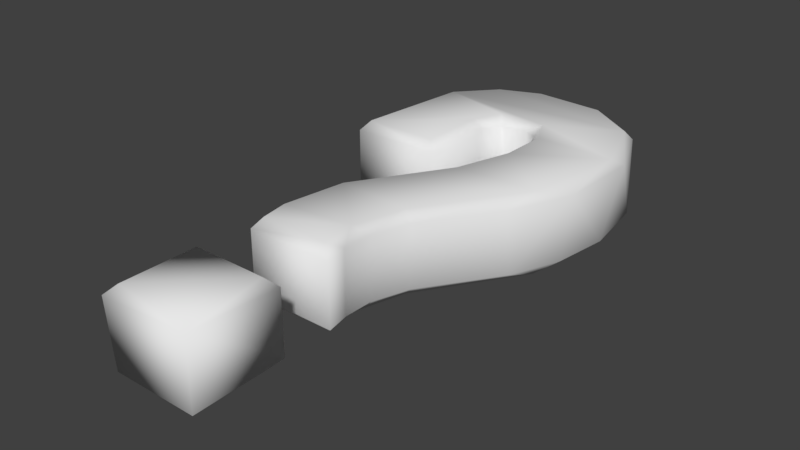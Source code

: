 # Source: question.blend  (saved by Blender 2.78.0; exported with 4.5.12 LTS)
import bpy
from mathutils import Matrix  # noqa: F401  (used for matrix-valued properties, if any)

bpy.ops.wm.read_factory_settings(use_empty=True)
scene = bpy.context.scene
scene.name = 'Scene'

# ---- collections
col_collection_1 = bpy.data.collections.new('Collection 1'); scene.collection.children.link(col_collection_1)

# ---- world
world_world = bpy.data.worlds.new('World'); scene.world = world_world
world_world.color = (0.05088, 0.05088, 0.05088)
world_world.use_sun_shadow = False
world_world.sun_shadow_jitter_overblur = 0.0
world_world.cycles.sampling_method = 'MANUAL'

# ---- meshes
me_mesh = bpy.data.meshes.new('Mesh')
me_mesh.from_pydata([(-0.06201, -0.08739, 0.054), (0.04951, 0.253, 0.054), (-0.03353, 0.2909, 0.05392), (-0.1518, 0.1631, 0.05406), (-0.1345, 0.3168, 0.05402), (-0.09014, 0.3667, 0.054), (0.154, 0.2525, 0.05401), (0.1361, 0.1206, 0.05402), (0.04982, -0.01046, 0.054), (0.03519, -0.1245, 0.054), (-0.0696, -0.3232, -0.04894), (-0.04926, -0.004073, -0.05401), (0.02558, 0.1157, -0.054), (0.04827, 0.1891, -0.054), (0.04951, 0.253, -0.054), (0.02911, 0.2934, -0.05387), (-0.03353, 0.2909, -0.05392), (-0.05219, 0.1625, -0.054), (-0.1345, 0.3168, -0.05402), (-0.09014, 0.3667, -0.054), (-0.03579, 0.389, -0.05401), (0.1218, 0.3428, -0.05402), (0.154, 0.2525, -0.05401), (0.04982, -0.01046, -0.054), (0.03519, -0.1245, -0.054), (-0.05649, -0.1242, -0.05401), (-0.06201, -0.08739, -0.054), (0.03768, 0.2504, -0.04198), (0.02387, 0.281, -0.04168), (-0.03036, 0.2754, -0.04186), (-0.05126, 0.2536, -0.054), (-0.04019, 0.1505, -0.042), (-0.1518, 0.1637, -0.05406), (-0.1611, 0.1505, -0.042), (-0.1586, 0.2744, -0.04221), (-0.05948, 0.396, -0.04208), (0.05752, 0.385, -0.05401), (0.1108, 0.3697, -0.0418), (0.1521, 0.3128, -0.04208), (0.1361, 0.1206, -0.05402), (0.03074, -0.07861, -0.054), (0.04415, -0.1054, -0.042), (-0.07275, -0.1072, -0.04204), (-0.07018, -0.03657, -0.0419), (-0.053, 0.01538, 0.04188), (-0.04588, 0.027, -0.04201), (0.01837, 0.1273, -0.04189), (0.0369, 0.1973, -0.04207), (0.03787, 0.2489, 0.042), (0.0285, 0.2754, 0.04186), (-0.01205, 0.2851, -0.04206), (-0.0396, 0.2497, -0.042), (-0.03944, 0.251, 0.04199), (-0.1611, 0.1505, 0.042), (-0.1261, 0.3518, -0.04175), (-0.1385, 0.3306, 0.04202), (0.04412, 0.4007, -0.04236), (0.0632, 0.396, 0.04208), (0.1626, 0.2736, 0.04202), (0.1657, 0.2232, -0.04217), (0.156, 0.1495, -0.0419), (0.1284, 0.08318, -0.04202), (0.1247, 0.07755, 0.042), (0.06099, -0.01519, -0.04203), (0.06192, -0.01358, 0.04199), (0.04493, -0.0648, -0.04193), (0.04516, -0.06327, 0.04193), (0.05031, -0.1366, -0.042), (0.05031, -0.1366, 0.042), (-0.0647, -0.1366, -0.042), (-0.0647, -0.1366, 0.042), (-0.07194, -0.1114, 0.042), (-0.05649, -0.1242, 0.05401), (-0.07324, -0.05949, 0.0421), (-0.04926, -0.004073, 0.05401), (0.02558, 0.1157, 0.054), (0.01456, 0.1213, 0.04199), (0.03581, 0.1871, 0.042), (0.04827, 0.1891, 0.054), (0.02911, 0.2934, 0.05387), (0.01019, 0.2851, 0.04206), (-0.02573, 0.281, 0.04168), (-0.05126, 0.2536, 0.054), (-0.04019, 0.1505, 0.042), (-0.05219, 0.1625, 0.054), (-0.1591, 0.2711, 0.04223), (-0.1071, 0.3697, 0.0418), (-0.0404, 0.4007, 0.04236), (-0.03579, 0.389, 0.05401), (0.05752, 0.385, 0.05401), (0.1298, 0.3518, 0.04175), (0.1218, 0.3428, 0.05402), (0.16, 0.1599, 0.04202), (0.03074, -0.07861, 0.054), (0.04407, -0.1047, 0.042), (0.04728, -0.3253, -0.04688), (-0.06965, -0.2067, -0.04688), (0.03821, -0.2166, -0.054), (0.05021, -0.2046, -0.042), (0.04812, -0.3244, 0.04688), (-0.07258, -0.3274, 0.042), (-0.06058, -0.3154, 0.054), (-0.07048, -0.2075, 0.04688), (0.05021, -0.2046, 0.042), (0.03821, -0.2166, 0.054)], [], [(5, 89, 88), (5, 91, 89), (4, 91, 5), (4, 79, 91), (79, 6, 91), (4, 2, 79), (3, 2, 4), (3, 82, 2), (1, 6, 79), (3, 84, 82), (78, 6, 1), (78, 7, 6), (75, 7, 78), (74, 7, 75), (74, 8, 7), (74, 93, 8), (0, 93, 74), (72, 93, 0), (72, 9, 93), (101, 104, 102), (101, 99, 104), (36, 19, 20), (21, 19, 36), (21, 18, 19), (15, 18, 21), (22, 15, 21), (16, 18, 15), (16, 32, 18), (30, 32, 16), (22, 14, 15), (17, 32, 30), (22, 13, 14), (39, 13, 22), (39, 12, 13), (39, 11, 12), (23, 11, 39), (40, 11, 23), (40, 26, 11), (40, 25, 26), (24, 25, 40), (97, 10, 96), (95, 10, 97), (43, 11, 26), (45, 11, 43), (29, 16, 50), (34, 32, 33), (34, 18, 32), (54, 19, 18), (35, 19, 54), (56, 20, 35), (56, 36, 20), (37, 21, 36), (38, 21, 37), (59, 22, 38), (61, 39, 60), (42, 25, 69), (73, 42, 71), (44, 43, 73), (76, 46, 44), (77, 46, 76), (80, 28, 49), (81, 50, 80), (86, 54, 55), (87, 35, 86), (57, 56, 87), (90, 37, 57), (58, 38, 90), (92, 59, 58), (62, 61, 92), (0, 73, 71), (74, 73, 0), (75, 76, 44), (3, 85, 53), (4, 85, 3), (5, 86, 4), (6, 92, 58), (7, 92, 6), (7, 62, 92), (72, 71, 70), (95, 97, 98), (102, 100, 101), (99, 103, 104), (42, 26, 25), (42, 43, 26), (13, 47, 27, 14), (46, 13, 12), (46, 47, 13), (14, 27, 28, 15), (30, 16, 29, 51), (28, 50, 15), (50, 16, 15), (17, 30, 51, 31), (17, 31, 33, 32), (39, 22, 59, 60), (34, 54, 18), (35, 20, 19), (56, 37, 36), (38, 22, 21), (39, 61, 63, 23), (23, 63, 65, 40), (24, 67, 69, 25), (65, 41, 40), (41, 24, 40), (41, 67, 24), (47, 77, 48, 27), (73, 43, 42), (44, 45, 43), (44, 46, 45), (77, 47, 46), (27, 48, 49, 28), (29, 81, 52, 51), (80, 50, 28), (81, 29, 50), (51, 52, 83, 31), (31, 83, 53, 33), (33, 53, 85, 34), (34, 85, 55, 54), (61, 62, 64, 63), (86, 35, 54), (87, 56, 35), (57, 37, 56), (90, 38, 37), (58, 59, 38), (92, 60, 59), (92, 61, 60), (63, 64, 66, 65), (65, 66, 94, 41), (41, 94, 68, 67), (67, 68, 70, 69), (69, 70, 71, 42), (77, 76, 75, 78), (72, 0, 71), (74, 44, 73), (74, 75, 44), (48, 77, 78, 1), (49, 48, 1, 79), (81, 80, 79, 2), (79, 80, 49), (81, 2, 82, 52), (52, 82, 84, 83), (83, 84, 3, 53), (87, 86, 5, 88), (4, 55, 85), (4, 86, 55), (87, 88, 89, 57), (57, 89, 91, 90), (58, 90, 91, 6), (64, 62, 7, 8), (66, 64, 8, 93), (70, 68, 9, 72), (93, 94, 66), (93, 9, 94), (9, 68, 94), (95, 99, 100, 10), (11, 45, 46, 12), (96, 98, 97), (10, 100, 102, 96), (96, 102, 103, 98), (98, 103, 99, 95), (99, 101, 100), (104, 103, 102)])
me_mesh.polygons.foreach_set('use_smooth', [True] * 161)
me_mesh.use_remesh_preserve_volume = False
me_mesh.use_remesh_preserve_attributes = False
me_mesh.use_mirror_vertex_groups = False
me_mesh.update()

# ---- objects
ob_text = bpy.data.objects.new('Text', me_mesh)

# ---- transforms, parenting, visibility, modifiers, constraints
ob_text.location = (0.0, 0.0, 0.0)
ob_text.lineart.crease_threshold = 0.0

# ---- collection membership
col_collection_1.objects.link(ob_text)

# ---- scene / render settings (as saved in the file)
scene.frame_start = 1; scene.frame_end = 250; scene.frame_set(0)
scene.render.engine = 'CYCLES'
scene.render.image_settings.compression = 90
scene.render.fps = 60
scene.render.dither_intensity = 0.0
scene.cycles.feature_set = 'EXPERIMENTAL'
scene.cycles.use_denoising = False
scene.cycles.samples = 128
scene.cycles.sampling_pattern = 'TABULATED_SOBOL'
scene.cycles.light_sampling_threshold = 0.0
scene.cycles.use_adaptive_sampling = False
scene.cycles.use_light_tree = False
scene.cycles.blur_glossy = 0.0
scene.cycles.sample_clamp_indirect = 0.0
scene.view_settings.view_transform = 'Standard'
bpy.context.view_layer.update()

# ---- added for rendering (the .blend has no active camera and no usable light): camera, sun
cam_auto = bpy.data.cameras.new('AutoCamera')
cam_auto.lens = 50.0
cam_auto.sensor_width = 36.0
cam_auto.clip_end = 1000.0
ob_auto_camera = bpy.data.objects.new('AutoCamera', cam_auto)
scene.collection.objects.link(ob_auto_camera)
ob_auto_camera.location = (0.747426, -0.857497, 0.596119)
ob_auto_camera.rotation_euler = (1.09748, -7.21219e-08, 0.694738)
scene.camera = ob_auto_camera
light_auto_sun = bpy.data.lights.new('AutoSun', 'SUN')
light_auto_sun.energy = 3.0
light_auto_sun.angle = 0.0523599
ob_auto_sun = bpy.data.objects.new('AutoSun', light_auto_sun)
scene.collection.objects.link(ob_auto_sun)
ob_auto_sun.rotation_euler = (0.872665, 0.174533, 0.523599)
bpy.context.view_layer.update()

